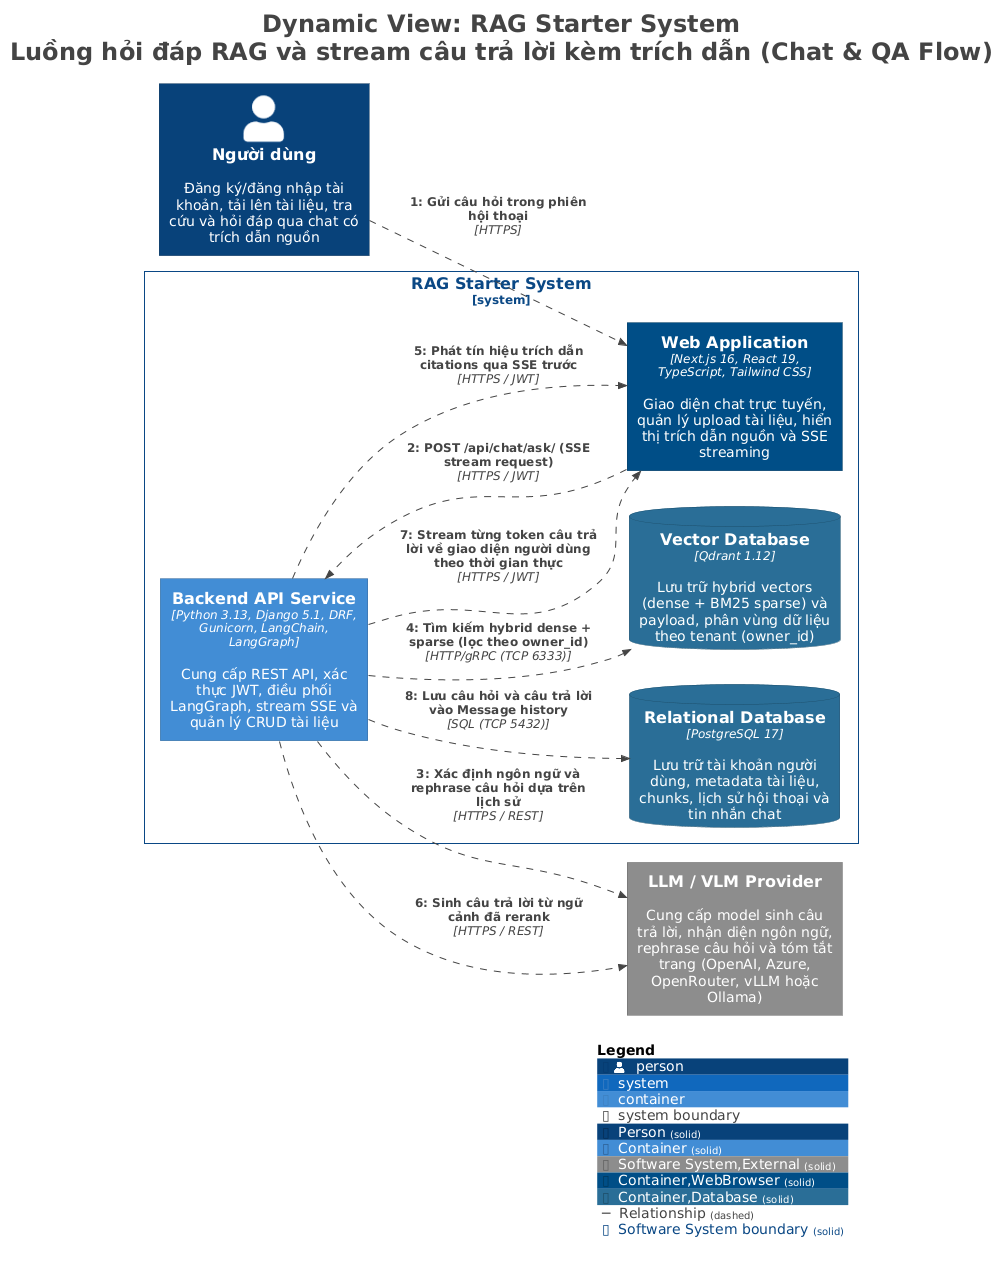

The diagram above was rendered by PlantUML. Its source (embedded in the PNG):
@startuml
title <size:24>Dynamic View: RAG Starter System</size>\n<size:24>Luồng hỏi đáp RAG và stream câu trả lời kèm trích dẫn (Chat & QA Flow)</size>

set separator none
left to right direction

<style>
  root {
    BackgroundColor: #ffffff
    FontColor: #444444
  }
</style>

!include <C4/C4>
!include <C4/C4_Context>
!include <C4/C4_Container>

AddElementTag("Person", $bgColor="#08427b", $borderColor="#052e56", $fontColor="#ffffff", $sprite="", $shadowing="", $borderStyle="solid")
AddElementTag("Container", $bgColor="#438dd5", $borderColor="#2e6295", $fontColor="#ffffff", $sprite="", $shadowing="", $borderStyle="solid")
AddElementTag("Software System,External", $bgColor="#8c8c8c", $borderColor="#626262", $fontColor="#ffffff", $sprite="", $shadowing="", $borderStyle="solid")
AddElementTag("Container,WebBrowser", $bgColor="#014f86", $borderColor="#00375d", $fontColor="#ffffff", $sprite="", $shadowing="", $borderStyle="solid")
AddElementTag("Container,Database", $bgColor="#2a6f97", $borderColor="#1d4d69", $fontColor="#ffffff", $sprite="", $shadowing="", $borderStyle="solid")

AddRelTag("Relationship", $textColor="#444444", $lineColor="#444444", $lineStyle = DashedLine())

AddBoundaryTag("Software System", $bgColor="#ffffff", $borderColor="#0b4884", $fontColor="#0b4884", $shadowing="", $borderStyle="solid")

System_Boundary("RAGStarterSystem_boundary", "RAG Starter System", $tags="Software System") {
  ContainerDb(RAGStarterSystem.RelationalDatabase, "Relational Database", $techn="PostgreSQL 17", $descr="Lưu trữ tài khoản người dùng, metadata tài liệu, chunks, lịch sử hội thoại và tin nhắn chat", $tags="Container,Database", $link="")
  ContainerDb(RAGStarterSystem.VectorDatabase, "Vector Database", $techn="Qdrant 1.12", $descr="Lưu trữ hybrid vectors (dense + BM25 sparse) và payload, phân vùng dữ liệu theo tenant (owner_id)", $tags="Container,Database", $link="")
  Container(RAGStarterSystem.WebApplication, "Web Application", $techn="Next.js 16, React 19, TypeScript, Tailwind CSS", $descr="Giao diện chat trực tuyến, quản lý upload tài liệu, hiển thị trích dẫn nguồn và SSE streaming", $tags="Container,WebBrowser", $link="")
  Container(RAGStarterSystem.BackendAPIService, "Backend API Service", $techn="Python 3.13, Django 5.1, DRF, Gunicorn, LangChain, LangGraph", $descr="Cung cấp REST API, xác thực JWT, điều phối LangGraph, stream SSE và quản lý CRUD tài liệu", $tags="Container", $link="")
}

Person(Ngườidùng, "Người dùng", $descr="Đăng ký/đăng nhập tài khoản, tải lên tài liệu, tra cứu và hỏi đáp qua chat có trích dẫn nguồn", $tags="Person", $link="")
System(LLMVLMProvider, "LLM / VLM Provider", $descr="Cung cấp model sinh câu trả lời, nhận diện ngôn ngữ, rephrase câu hỏi và tóm tắt trang (OpenAI, Azure, OpenRouter, vLLM hoặc Ollama)", $tags="Software System,External", $link="")

Rel(Ngườidùng, RAGStarterSystem.WebApplication, "1: Gửi câu hỏi trong phiên hội thoại", $techn="HTTPS", $tags="Relationship", $link="")
Rel(RAGStarterSystem.WebApplication, RAGStarterSystem.BackendAPIService, "2: POST /api/chat/ask/ (SSE stream request)", $techn="HTTPS / JWT", $tags="Relationship", $link="")
Rel(RAGStarterSystem.BackendAPIService, LLMVLMProvider, "3: Xác định ngôn ngữ và rephrase câu hỏi dựa trên lịch sử", $techn="HTTPS / REST", $tags="Relationship", $link="")
Rel(RAGStarterSystem.BackendAPIService, RAGStarterSystem.VectorDatabase, "4: Tìm kiếm hybrid dense + sparse (lọc theo owner_id)", $techn="HTTP/gRPC (TCP 6333)", $tags="Relationship", $link="")
Rel(RAGStarterSystem.BackendAPIService, RAGStarterSystem.WebApplication, "5: Phát tín hiệu trích dẫn citations qua SSE trước", $techn="HTTPS / JWT", $tags="Relationship", $link="")
Rel(RAGStarterSystem.BackendAPIService, LLMVLMProvider, "6: Sinh câu trả lời từ ngữ cảnh đã rerank", $techn="HTTPS / REST", $tags="Relationship", $link="")
Rel(RAGStarterSystem.BackendAPIService, RAGStarterSystem.WebApplication, "7: Stream từng token câu trả lời về giao diện người dùng theo thời gian thực", $techn="HTTPS / JWT", $tags="Relationship", $link="")
Rel(RAGStarterSystem.BackendAPIService, RAGStarterSystem.RelationalDatabase, "8: Lưu câu hỏi và câu trả lời vào Message history", $techn="SQL (TCP 5432)", $tags="Relationship", $link="")

SHOW_LEGEND(true)
hide stereotypes
@enduml